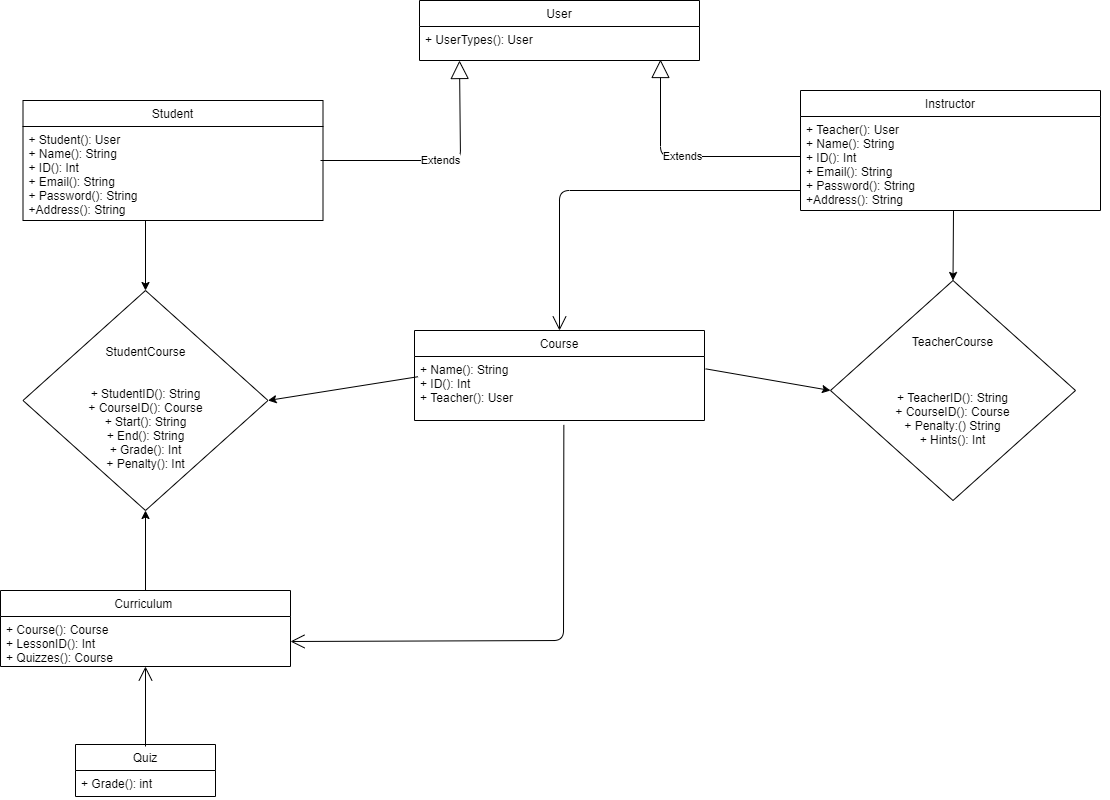

The diagram above was exported from draw.io. Its source (the exported page's mxGraphModel, read from the mxfile embedded in the PNG):
<mxGraphModel dx="1967" dy="943" grid="1" gridSize="10" guides="1" tooltips="1" connect="1" arrows="1" fold="1" page="0" pageScale="1" pageWidth="827" pageHeight="1169" math="0" shadow="0">
  <root>
    <mxCell id="WIyWlLk6GJQsqaUBKTNV-0" />
    <mxCell id="WIyWlLk6GJQsqaUBKTNV-1" parent="WIyWlLk6GJQsqaUBKTNV-0" />
    <mxCell id="fVQa9M2HSrW6E-tGMzvY-4" value="Student" style="swimlane;fontStyle=0;childLayout=stackLayout;horizontal=1;startSize=26;fillColor=none;horizontalStack=0;resizeParent=1;resizeParentMax=0;resizeLast=0;collapsible=1;marginBottom=0;rotation=0;" parent="WIyWlLk6GJQsqaUBKTNV-1" vertex="1">
      <mxGeometry x="-77.5" y="120" width="300" height="120" as="geometry" />
    </mxCell>
    <mxCell id="fVQa9M2HSrW6E-tGMzvY-5" value="+ Student(): User&#10;+ Name(): String&#10;+ ID(): Int&#10;+ Email(): String&#10;+ Password(): String&#10;+Address(): String" style="text;strokeColor=none;fillColor=none;align=left;verticalAlign=top;spacingLeft=4;spacingRight=4;overflow=hidden;rotatable=0;points=[[0,0.5],[1,0.5]];portConstraint=eastwest;rotation=0;" parent="fVQa9M2HSrW6E-tGMzvY-4" vertex="1">
      <mxGeometry y="26" width="300" height="94" as="geometry" />
    </mxCell>
    <mxCell id="fVQa9M2HSrW6E-tGMzvY-10" value="Course" style="swimlane;fontStyle=0;childLayout=stackLayout;horizontal=1;startSize=26;fillColor=none;horizontalStack=0;resizeParent=1;resizeParentMax=0;resizeLast=0;collapsible=1;marginBottom=0;rotation=0;" parent="WIyWlLk6GJQsqaUBKTNV-1" vertex="1">
      <mxGeometry x="314" y="350" width="290" height="90" as="geometry" />
    </mxCell>
    <mxCell id="fVQa9M2HSrW6E-tGMzvY-11" value="+ Name(): String&#10;+ ID(): Int&#10;+ Teacher(): User&#10;" style="text;strokeColor=none;fillColor=none;align=left;verticalAlign=top;spacingLeft=4;spacingRight=4;overflow=hidden;rotatable=0;points=[[0,0.5],[1,0.5]];portConstraint=eastwest;rotation=0;" parent="fVQa9M2HSrW6E-tGMzvY-10" vertex="1">
      <mxGeometry y="26" width="290" height="64" as="geometry" />
    </mxCell>
    <mxCell id="fVQa9M2HSrW6E-tGMzvY-18" value="Curriculum " style="swimlane;fontStyle=0;childLayout=stackLayout;horizontal=1;startSize=26;fillColor=none;horizontalStack=0;resizeParent=1;resizeParentMax=0;resizeLast=0;collapsible=1;marginBottom=0;rotation=0;" parent="WIyWlLk6GJQsqaUBKTNV-1" vertex="1">
      <mxGeometry x="-100" y="610" width="290" height="76" as="geometry" />
    </mxCell>
    <mxCell id="fVQa9M2HSrW6E-tGMzvY-19" value="+ Course(): Course&#10;+ LessonID(): Int&#10;+ Quizzes(): Course&#10;" style="text;align=left;verticalAlign=top;spacingLeft=4;spacingRight=4;overflow=hidden;rotatable=0;points=[[0,0.5],[1,0.5]];portConstraint=eastwest;rotation=0;" parent="fVQa9M2HSrW6E-tGMzvY-18" vertex="1">
      <mxGeometry y="26" width="290" height="50" as="geometry" />
    </mxCell>
    <mxCell id="fVQa9M2HSrW6E-tGMzvY-20" value="&lt;span style=&quot;text-align: left&quot;&gt;&lt;br&gt;StudentCourse&lt;br&gt;&lt;br&gt;&lt;br&gt;+ StudentID(): String&lt;/span&gt;&lt;br style=&quot;padding: 0px ; margin: 0px ; text-align: left&quot;&gt;&lt;span style=&quot;text-align: left&quot;&gt;+ CourseID(): Course&lt;/span&gt;&lt;br style=&quot;padding: 0px ; margin: 0px ; text-align: left&quot;&gt;&lt;span style=&quot;text-align: left&quot;&gt;+ Start(): String&lt;/span&gt;&lt;br style=&quot;padding: 0px ; margin: 0px ; text-align: left&quot;&gt;&lt;span style=&quot;text-align: left&quot;&gt;+ End(): String&lt;/span&gt;&lt;br style=&quot;padding: 0px ; margin: 0px ; text-align: left&quot;&gt;&lt;span style=&quot;text-align: left&quot;&gt;+ Grade(): Int&lt;/span&gt;&lt;br style=&quot;padding: 0px ; margin: 0px ; text-align: left&quot;&gt;&lt;span style=&quot;text-align: left&quot;&gt;+ Penalty(): Int&lt;/span&gt;" style="rhombus;whiteSpace=wrap;html=1;" parent="WIyWlLk6GJQsqaUBKTNV-1" vertex="1">
      <mxGeometry x="-77.5" y="310" width="245" height="220" as="geometry" />
    </mxCell>
    <mxCell id="fVQa9M2HSrW6E-tGMzvY-23" value="&lt;span style=&quot;text-align: left&quot;&gt;TeacherCourse&lt;br&gt;&lt;br&gt;&lt;br&gt;&lt;br&gt;&lt;/span&gt;&lt;span style=&quot;text-align: left ; white-space: nowrap&quot;&gt;+ TeacherID(): String&lt;/span&gt;&lt;br style=&quot;padding: 0px ; margin: 0px ; text-align: left ; white-space: nowrap&quot;&gt;&lt;span style=&quot;text-align: left ; white-space: nowrap&quot;&gt;+ CourseID(): Course&lt;/span&gt;&lt;br style=&quot;padding: 0px ; margin: 0px ; text-align: left ; white-space: nowrap&quot;&gt;&lt;span style=&quot;text-align: left ; white-space: nowrap&quot;&gt;+ Penalty:() String&lt;/span&gt;&lt;br style=&quot;padding: 0px ; margin: 0px ; text-align: left ; white-space: nowrap&quot;&gt;&lt;span style=&quot;text-align: left ; white-space: nowrap&quot;&gt;+ Hints(): Int&lt;/span&gt;&lt;span style=&quot;text-align: left&quot;&gt;&lt;br&gt;&lt;/span&gt;" style="rhombus;whiteSpace=wrap;html=1;" parent="WIyWlLk6GJQsqaUBKTNV-1" vertex="1">
      <mxGeometry x="730" y="300" width="245" height="220" as="geometry" />
    </mxCell>
    <mxCell id="fVQa9M2HSrW6E-tGMzvY-29" value="" style="endArrow=classic;html=1;entryX=0;entryY=0.5;entryDx=0;entryDy=0;exitX=1.004;exitY=0.193;exitDx=0;exitDy=0;exitPerimeter=0;" parent="WIyWlLk6GJQsqaUBKTNV-1" source="fVQa9M2HSrW6E-tGMzvY-11" target="fVQa9M2HSrW6E-tGMzvY-23" edge="1">
      <mxGeometry width="50" height="50" relative="1" as="geometry">
        <mxPoint x="610" y="390" as="sourcePoint" />
        <mxPoint x="830" y="450" as="targetPoint" />
      </mxGeometry>
    </mxCell>
    <mxCell id="fVQa9M2HSrW6E-tGMzvY-31" value="" style="endArrow=classic;html=1;entryX=1;entryY=0.5;entryDx=0;entryDy=0;exitX=0.012;exitY=0.316;exitDx=0;exitDy=0;exitPerimeter=0;" parent="WIyWlLk6GJQsqaUBKTNV-1" source="fVQa9M2HSrW6E-tGMzvY-11" target="fVQa9M2HSrW6E-tGMzvY-20" edge="1">
      <mxGeometry width="50" height="50" relative="1" as="geometry">
        <mxPoint x="300" y="390" as="sourcePoint" />
        <mxPoint x="170" y="420" as="targetPoint" />
      </mxGeometry>
    </mxCell>
    <mxCell id="fVQa9M2HSrW6E-tGMzvY-36" value="User" style="swimlane;fontStyle=0;childLayout=stackLayout;horizontal=1;startSize=26;fillColor=none;horizontalStack=0;resizeParent=1;resizeParentMax=0;resizeLast=0;collapsible=1;marginBottom=0;rotation=0;" parent="WIyWlLk6GJQsqaUBKTNV-1" vertex="1">
      <mxGeometry x="319" y="20" width="280" height="60" as="geometry" />
    </mxCell>
    <mxCell id="fVQa9M2HSrW6E-tGMzvY-37" value="+ UserTypes(): User " style="text;strokeColor=none;fillColor=none;align=left;verticalAlign=top;spacingLeft=4;spacingRight=4;overflow=hidden;rotatable=0;points=[[0,0.5],[1,0.5]];portConstraint=eastwest;rotation=0;" parent="fVQa9M2HSrW6E-tGMzvY-36" vertex="1">
      <mxGeometry y="26" width="280" height="34" as="geometry" />
    </mxCell>
    <mxCell id="fVQa9M2HSrW6E-tGMzvY-41" value="Instructor" style="swimlane;fontStyle=0;childLayout=stackLayout;horizontal=1;startSize=26;fillColor=none;horizontalStack=0;resizeParent=1;resizeParentMax=0;resizeLast=0;collapsible=1;marginBottom=0;rotation=0;" parent="WIyWlLk6GJQsqaUBKTNV-1" vertex="1">
      <mxGeometry x="700" y="110" width="300" height="120" as="geometry">
        <mxRectangle x="600" y="130" width="80" height="26" as="alternateBounds" />
      </mxGeometry>
    </mxCell>
    <mxCell id="fVQa9M2HSrW6E-tGMzvY-43" style="edgeStyle=orthogonalEdgeStyle;rounded=0;orthogonalLoop=1;jettySize=auto;html=1;exitX=1;exitY=0.5;exitDx=0;exitDy=0;" parent="fVQa9M2HSrW6E-tGMzvY-41" source="fVQa9M2HSrW6E-tGMzvY-42" target="fVQa9M2HSrW6E-tGMzvY-42" edge="1">
      <mxGeometry relative="1" as="geometry" />
    </mxCell>
    <mxCell id="fVQa9M2HSrW6E-tGMzvY-42" value="+ Teacher(): User&#10;+ Name(): String&#10;+ ID(): Int&#10;+ Email(): String&#10;+ Password(): String&#10;+Address(): String" style="text;strokeColor=none;fillColor=none;align=left;verticalAlign=top;spacingLeft=4;spacingRight=4;overflow=hidden;rotatable=0;points=[[0,0.5],[1,0.5]];portConstraint=eastwest;rotation=0;" parent="fVQa9M2HSrW6E-tGMzvY-41" vertex="1">
      <mxGeometry y="26" width="300" height="94" as="geometry" />
    </mxCell>
    <mxCell id="fVQa9M2HSrW6E-tGMzvY-46" value="" style="endArrow=classic;html=1;entryX=0.5;entryY=0;entryDx=0;entryDy=0;" parent="WIyWlLk6GJQsqaUBKTNV-1" target="fVQa9M2HSrW6E-tGMzvY-23" edge="1">
      <mxGeometry width="50" height="50" relative="1" as="geometry">
        <mxPoint x="853" y="230" as="sourcePoint" />
        <mxPoint x="827" y="280" as="targetPoint" />
      </mxGeometry>
    </mxCell>
    <mxCell id="fVQa9M2HSrW6E-tGMzvY-48" value="" style="endArrow=classic;html=1;exitX=0.5;exitY=0;exitDx=0;exitDy=0;" parent="WIyWlLk6GJQsqaUBKTNV-1" source="fVQa9M2HSrW6E-tGMzvY-18" target="fVQa9M2HSrW6E-tGMzvY-20" edge="1">
      <mxGeometry width="50" height="50" relative="1" as="geometry">
        <mxPoint x="500" y="340" as="sourcePoint" />
        <mxPoint x="550" y="290" as="targetPoint" />
        <Array as="points" />
      </mxGeometry>
    </mxCell>
    <mxCell id="fVQa9M2HSrW6E-tGMzvY-54" value="" style="endArrow=classic;html=1;entryX=0.5;entryY=0;entryDx=0;entryDy=0;" parent="WIyWlLk6GJQsqaUBKTNV-1" target="fVQa9M2HSrW6E-tGMzvY-20" edge="1">
      <mxGeometry width="50" height="50" relative="1" as="geometry">
        <mxPoint x="45" y="240" as="sourcePoint" />
        <mxPoint x="630" y="420" as="targetPoint" />
      </mxGeometry>
    </mxCell>
    <mxCell id="XhnHats7h8ECNmPLGbMZ-0" value="Extends" style="endArrow=block;endSize=16;endFill=0;html=1;" edge="1" parent="WIyWlLk6GJQsqaUBKTNV-1">
      <mxGeometry width="160" relative="1" as="geometry">
        <mxPoint x="220" y="180" as="sourcePoint" />
        <mxPoint x="359" y="80" as="targetPoint" />
        <Array as="points">
          <mxPoint x="360" y="180" />
        </Array>
      </mxGeometry>
    </mxCell>
    <mxCell id="XhnHats7h8ECNmPLGbMZ-1" value="Extends" style="endArrow=block;endSize=16;endFill=0;html=1;" edge="1" parent="WIyWlLk6GJQsqaUBKTNV-1">
      <mxGeometry width="160" relative="1" as="geometry">
        <mxPoint x="700" y="176" as="sourcePoint" />
        <mxPoint x="560" y="79" as="targetPoint" />
        <Array as="points">
          <mxPoint x="560" y="176" />
        </Array>
      </mxGeometry>
    </mxCell>
    <mxCell id="XhnHats7h8ECNmPLGbMZ-7" value="Quiz" style="swimlane;fontStyle=0;childLayout=stackLayout;horizontal=1;startSize=26;fillColor=none;horizontalStack=0;resizeParent=1;resizeParentMax=0;resizeLast=0;collapsible=1;marginBottom=0;" vertex="1" parent="WIyWlLk6GJQsqaUBKTNV-1">
      <mxGeometry x="-25" y="764" width="140" height="52" as="geometry" />
    </mxCell>
    <mxCell id="XhnHats7h8ECNmPLGbMZ-8" value="+ Grade(): int" style="text;strokeColor=none;fillColor=none;align=left;verticalAlign=top;spacingLeft=4;spacingRight=4;overflow=hidden;rotatable=0;points=[[0,0.5],[1,0.5]];portConstraint=eastwest;" vertex="1" parent="XhnHats7h8ECNmPLGbMZ-7">
      <mxGeometry y="26" width="140" height="26" as="geometry" />
    </mxCell>
    <mxCell id="XhnHats7h8ECNmPLGbMZ-16" value="" style="endArrow=open;endFill=1;endSize=12;html=1;exitX=0.5;exitY=0;exitDx=0;exitDy=0;" edge="1" parent="WIyWlLk6GJQsqaUBKTNV-1">
      <mxGeometry width="160" relative="1" as="geometry">
        <mxPoint x="45.00000000000023" y="766" as="sourcePoint" />
        <mxPoint x="45" y="686" as="targetPoint" />
      </mxGeometry>
    </mxCell>
    <mxCell id="XhnHats7h8ECNmPLGbMZ-19" value="" style="endArrow=open;endFill=1;endSize=12;html=1;entryX=1;entryY=0.5;entryDx=0;entryDy=0;exitX=0.515;exitY=1.069;exitDx=0;exitDy=0;exitPerimeter=0;" edge="1" parent="WIyWlLk6GJQsqaUBKTNV-1" source="fVQa9M2HSrW6E-tGMzvY-11" target="fVQa9M2HSrW6E-tGMzvY-19">
      <mxGeometry width="160" relative="1" as="geometry">
        <mxPoint x="420" y="440" as="sourcePoint" />
        <mxPoint x="420" y="760" as="targetPoint" />
        <Array as="points">
          <mxPoint x="463" y="660" />
        </Array>
      </mxGeometry>
    </mxCell>
    <mxCell id="XhnHats7h8ECNmPLGbMZ-20" value="" style="endArrow=open;endFill=1;endSize=12;html=1;entryX=0.5;entryY=0;entryDx=0;entryDy=0;" edge="1" parent="WIyWlLk6GJQsqaUBKTNV-1" target="fVQa9M2HSrW6E-tGMzvY-10">
      <mxGeometry width="160" relative="1" as="geometry">
        <mxPoint x="700" y="210" as="sourcePoint" />
        <mxPoint x="600" y="260" as="targetPoint" />
        <Array as="points">
          <mxPoint x="459" y="210" />
        </Array>
      </mxGeometry>
    </mxCell>
  </root>
</mxGraphModel>